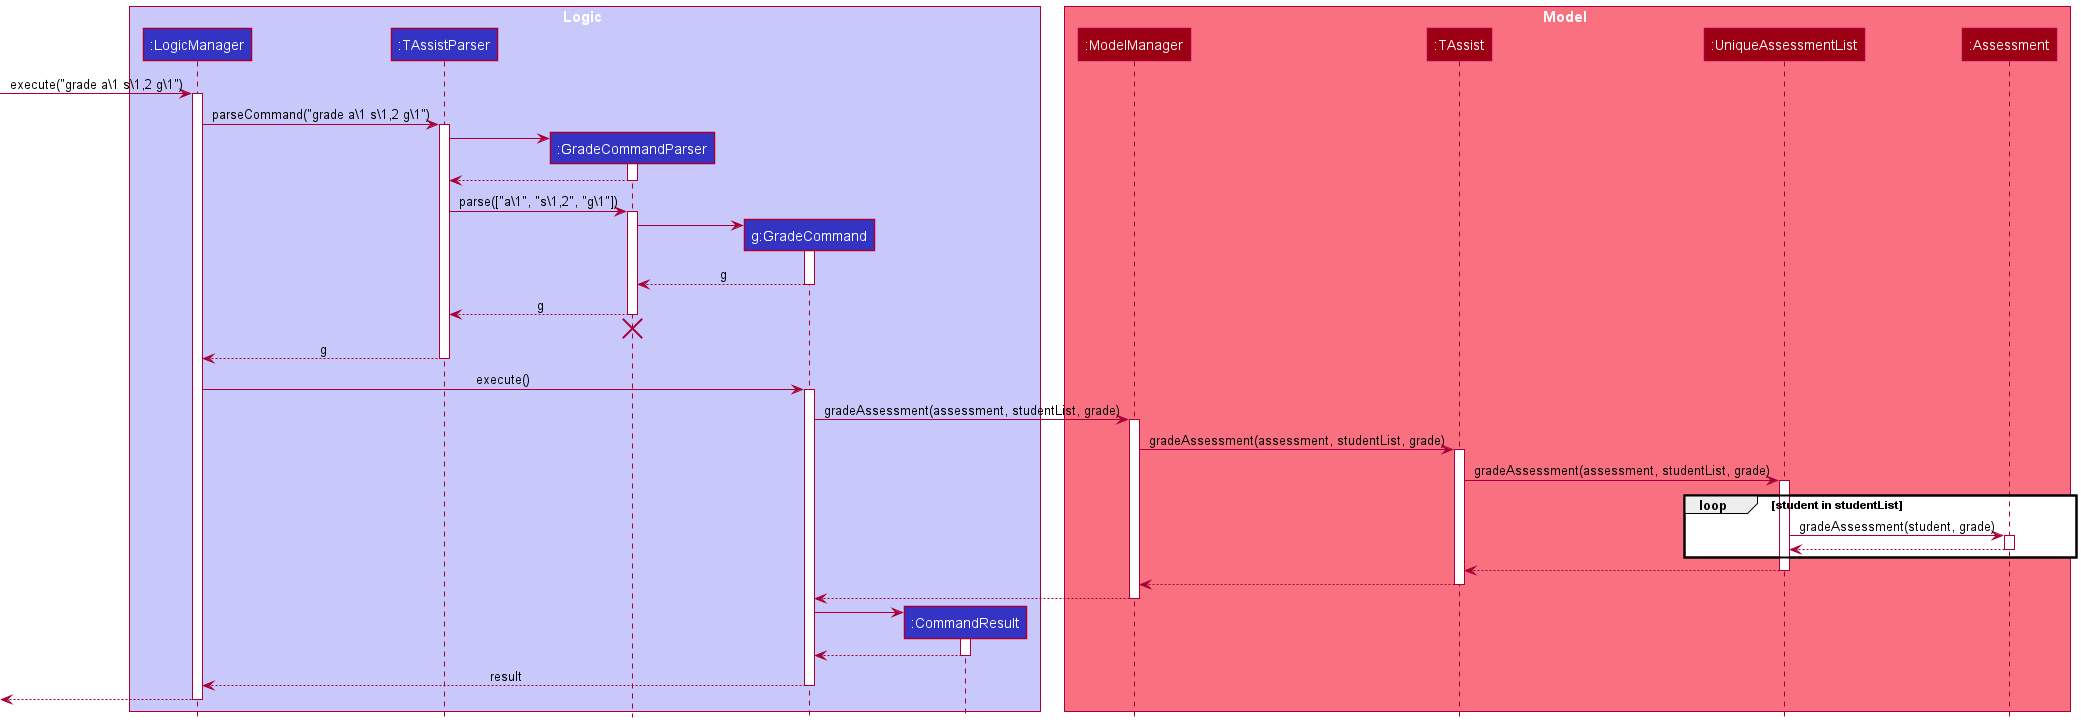

The diagram above was rendered by PlantUML. Its source (embedded in the PNG):
@startuml
!include style.puml

box Logic LOGIC_COLOR_T1
participant ":LogicManager" as LogicManager LOGIC_COLOR
participant ":TAssistParser" as TAssistParser LOGIC_COLOR
participant ":GradeCommandParser" as GradeCommandParser LOGIC_COLOR
participant "g:GradeCommand" as GradeCommand LOGIC_COLOR
participant ":CommandResult" as CommandResult LOGIC_COLOR
end box

box Model MODEL_COLOR_T1
participant ":ModelManager" as ModelManager MODEL_COLOR
participant ":TAssist" as TAssist MODEL_COLOR
participant ":UniqueAssessmentList" as UniqueAssessmentList MODEL_COLOR
participant ":Assessment" as Assessment MODEL_COLOR
end box

[-> LogicManager : execute("grade a\1 s\1,2 g\1")
activate LogicManager

LogicManager -> TAssistParser : parseCommand("grade a\1 s\1,2 g\1")
activate TAssistParser

create GradeCommandParser
TAssistParser -> GradeCommandParser
activate GradeCommandParser

GradeCommandParser --> TAssistParser
deactivate GradeCommandParser

TAssistParser -> GradeCommandParser : parse(["a\1", "s\1,2", "g\1"])
activate GradeCommandParser

create GradeCommand
GradeCommandParser -> GradeCommand
activate GradeCommand

GradeCommand --> GradeCommandParser : g
deactivate GradeCommand

GradeCommandParser --> TAssistParser : g
deactivate GradeCommandParser
'Hidden arrow to position the destroy marker below the end of the activation bar.
GradeCommandParser -[hidden]-> TAssistParser
destroy GradeCommandParser

TAssistParser --> LogicManager : g
deactivate TAssistParser

LogicManager -> GradeCommand : execute()
activate GradeCommand

GradeCommand -> ModelManager : gradeAssessment(assessment, studentList, grade)
activate ModelManager

ModelManager -> TAssist : gradeAssessment(assessment, studentList, grade)
activate TAssist

TAssist -> UniqueAssessmentList : gradeAssessment(assessment, studentList, grade)
activate UniqueAssessmentList

loop student in studentList
UniqueAssessmentList -> Assessment : gradeAssessment(student, grade)
activate Assessment

Assessment --> UniqueAssessmentList
deactivate Assessment
end

UniqueAssessmentList --> TAssist
deactivate UniqueAssessmentList

TAssist --> ModelManager
deactivate TAssist

ModelManager --> GradeCommand
deactivate ModelManager

create CommandResult
GradeCommand -> CommandResult
activate CommandResult

CommandResult --> GradeCommand
deactivate CommandResult

GradeCommand --> LogicManager : result
deactivate GradeCommand

[<--LogicManager
deactivate LogicManager
@enduml